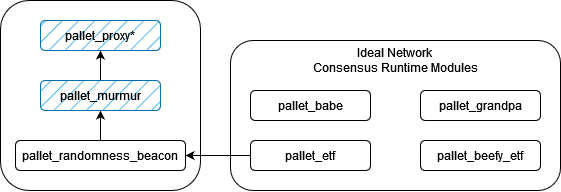

The diagram above was exported from draw.io. Its source (the exported page's mxGraphModel, read from the mxfile embedded in the PNG):
<mxGraphModel dx="3112" dy="1188" grid="1" gridSize="10" guides="1" tooltips="1" connect="1" arrows="1" fold="1" page="1" pageScale="1" pageWidth="850" pageHeight="1100" math="0" shadow="0">
  <root>
    <mxCell id="0" />
    <mxCell id="1" parent="0" />
    <mxCell id="2" value="" style="rounded=1;whiteSpace=wrap;html=1;" vertex="1" parent="1">
      <mxGeometry x="1260" y="160" width="200" height="190" as="geometry" />
    </mxCell>
    <mxCell id="3" value="" style="rounded=1;whiteSpace=wrap;html=1;" vertex="1" parent="1">
      <mxGeometry x="1490" y="200" width="330" height="150" as="geometry" />
    </mxCell>
    <mxCell id="4" value="pallet_proxy*" style="rounded=1;whiteSpace=wrap;html=1;fillStyle=hatch;fillColor=#1ba1e2;fontColor=#000000;strokeColor=#006EAF;" vertex="1" parent="1">
      <mxGeometry x="1300" y="180" width="120" height="30" as="geometry" />
    </mxCell>
    <mxCell id="5" value="" style="edgeStyle=orthogonalEdgeStyle;rounded=0;orthogonalLoop=1;jettySize=auto;html=1;" edge="1" source="6" target="8" parent="1">
      <mxGeometry relative="1" as="geometry" />
    </mxCell>
    <mxCell id="6" value="pallet_randomness_beacon" style="rounded=1;whiteSpace=wrap;html=1;" vertex="1" parent="1">
      <mxGeometry x="1275" y="300" width="170" height="30" as="geometry" />
    </mxCell>
    <mxCell id="7" value="" style="edgeStyle=orthogonalEdgeStyle;rounded=0;orthogonalLoop=1;jettySize=auto;html=1;" edge="1" source="8" target="4" parent="1">
      <mxGeometry relative="1" as="geometry" />
    </mxCell>
    <mxCell id="8" value="pallet_murmur" style="rounded=1;whiteSpace=wrap;html=1;fillStyle=hatch;fillColor=#1ba1e2;strokeColor=#006EAF;fontColor=#000000;" vertex="1" parent="1">
      <mxGeometry x="1300" y="240" width="120" height="30" as="geometry" />
    </mxCell>
    <mxCell id="9" value="pallet_beefy_etf" style="rounded=1;whiteSpace=wrap;html=1;" vertex="1" parent="1">
      <mxGeometry x="1680" y="300" width="120" height="30" as="geometry" />
    </mxCell>
    <mxCell id="10" value="" style="edgeStyle=orthogonalEdgeStyle;rounded=0;orthogonalLoop=1;jettySize=auto;html=1;" edge="1" source="11" target="6" parent="1">
      <mxGeometry relative="1" as="geometry" />
    </mxCell>
    <mxCell id="11" value="pallet_etf" style="rounded=1;whiteSpace=wrap;html=1;" vertex="1" parent="1">
      <mxGeometry x="1510" y="300" width="120" height="30" as="geometry" />
    </mxCell>
    <mxCell id="12" value="pallet_grandpa" style="rounded=1;whiteSpace=wrap;html=1;" vertex="1" parent="1">
      <mxGeometry x="1680" y="250" width="120" height="30" as="geometry" />
    </mxCell>
    <mxCell id="13" value="pallet_babe" style="rounded=1;whiteSpace=wrap;html=1;" vertex="1" parent="1">
      <mxGeometry x="1510" y="250" width="120" height="30" as="geometry" />
    </mxCell>
    <mxCell id="14" value="&lt;div&gt;Ideal Network&amp;nbsp;&lt;/div&gt;&lt;div&gt;Consensus Runtime Modules&lt;/div&gt;" style="text;html=1;align=center;verticalAlign=middle;resizable=0;points=[];autosize=1;strokeColor=none;fillColor=none;" vertex="1" parent="1">
      <mxGeometry x="1560" y="200" width="190" height="40" as="geometry" />
    </mxCell>
  </root>
</mxGraphModel>